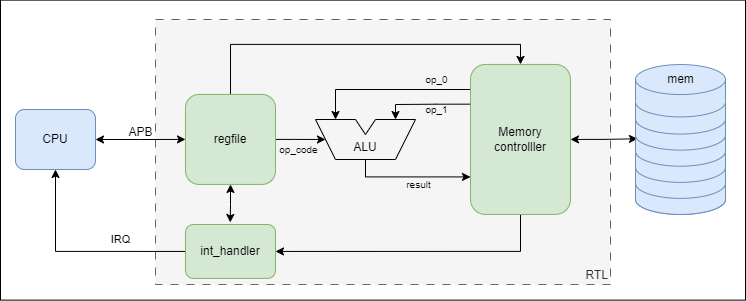

The diagram above was exported from draw.io. Its source (the exported page's mxGraphModel, read from the mxfile embedded in the PNG):
<mxGraphModel dx="830" dy="493" grid="1" gridSize="5" guides="1" tooltips="1" connect="1" arrows="1" fold="1" page="1" pageScale="1" pageWidth="850" pageHeight="1100" background="#ffffff" math="0" shadow="0">
  <root>
    <mxCell id="0" />
    <mxCell id="1" parent="0" />
    <mxCell id="p_KAyxx1q8PUjH5v3I55-93" value="" style="rounded=0;whiteSpace=wrap;html=1;" vertex="1" parent="1">
      <mxGeometry x="65" y="155.63" width="745" height="300" as="geometry" />
    </mxCell>
    <mxCell id="p_KAyxx1q8PUjH5v3I55-100" value="RTL" style="rounded=0;whiteSpace=wrap;html=1;dashed=1;dashPattern=8 8;fillColor=#f5f5f5;fontColor=#333333;strokeColor=#666666;verticalAlign=bottom;align=right;" vertex="1" parent="1">
      <mxGeometry x="220" y="175" width="455" height="265" as="geometry" />
    </mxCell>
    <mxCell id="p_KAyxx1q8PUjH5v3I55-3" style="edgeStyle=orthogonalEdgeStyle;rounded=0;orthogonalLoop=1;jettySize=auto;html=1;exitX=1;exitY=0.5;exitDx=0;exitDy=0;entryX=0;entryY=0.5;entryDx=0;entryDy=0;startArrow=classic;startFill=1;" edge="1" parent="1" source="p_KAyxx1q8PUjH5v3I55-1" target="p_KAyxx1q8PUjH5v3I55-2">
      <mxGeometry relative="1" as="geometry" />
    </mxCell>
    <mxCell id="p_KAyxx1q8PUjH5v3I55-1" value="CPU" style="rounded=1;whiteSpace=wrap;html=1;fillColor=#dae8fc;strokeColor=#6c8ebf;" vertex="1" parent="1">
      <mxGeometry x="80" y="265" width="80" height="60" as="geometry" />
    </mxCell>
    <mxCell id="p_KAyxx1q8PUjH5v3I55-7" style="edgeStyle=orthogonalEdgeStyle;rounded=0;orthogonalLoop=1;jettySize=auto;html=1;exitX=0.5;exitY=0;exitDx=0;exitDy=0;entryX=0.5;entryY=0;entryDx=0;entryDy=0;" edge="1" parent="1" source="p_KAyxx1q8PUjH5v3I55-2" target="p_KAyxx1q8PUjH5v3I55-6">
      <mxGeometry relative="1" as="geometry" />
    </mxCell>
    <mxCell id="p_KAyxx1q8PUjH5v3I55-54" style="edgeStyle=orthogonalEdgeStyle;rounded=0;orthogonalLoop=1;jettySize=auto;html=1;exitX=1;exitY=0.5;exitDx=0;exitDy=0;" edge="1" parent="1" source="p_KAyxx1q8PUjH5v3I55-2">
      <mxGeometry relative="1" as="geometry">
        <mxPoint x="390" y="295" as="targetPoint" />
        <Array as="points">
          <mxPoint x="360" y="295" />
          <mxPoint x="380" y="295" />
        </Array>
      </mxGeometry>
    </mxCell>
    <mxCell id="p_KAyxx1q8PUjH5v3I55-97" style="edgeStyle=orthogonalEdgeStyle;rounded=0;orthogonalLoop=1;jettySize=auto;html=1;exitX=0.5;exitY=1;exitDx=0;exitDy=0;entryX=0.497;entryY=-0.038;entryDx=0;entryDy=0;entryPerimeter=0;startArrow=classic;startFill=1;" edge="1" parent="1" source="p_KAyxx1q8PUjH5v3I55-2" target="p_KAyxx1q8PUjH5v3I55-95">
      <mxGeometry relative="1" as="geometry">
        <mxPoint x="294.9999999999999" y="333.85" as="sourcePoint" />
        <mxPoint x="294.9999999999999" y="373.93" as="targetPoint" />
        <Array as="points">
          <mxPoint x="295" y="360" />
          <mxPoint x="295" y="360" />
        </Array>
      </mxGeometry>
    </mxCell>
    <mxCell id="p_KAyxx1q8PUjH5v3I55-2" value="regfile" style="rounded=1;whiteSpace=wrap;html=1;fillColor=#d5e8d4;strokeColor=#82b366;" vertex="1" parent="1">
      <mxGeometry x="250" y="249.92000000000002" width="90" height="90" as="geometry" />
    </mxCell>
    <mxCell id="p_KAyxx1q8PUjH5v3I55-4" value="APB" style="text;html=1;align=center;verticalAlign=middle;resizable=0;points=[];autosize=1;strokeColor=none;fillColor=none;" vertex="1" parent="1">
      <mxGeometry x="180" y="273.49" width="50" height="30" as="geometry" />
    </mxCell>
    <mxCell id="p_KAyxx1q8PUjH5v3I55-52" style="edgeStyle=orthogonalEdgeStyle;rounded=0;orthogonalLoop=1;jettySize=auto;html=1;exitX=0;exitY=0.25;exitDx=0;exitDy=0;" edge="1" parent="1" source="p_KAyxx1q8PUjH5v3I55-6">
      <mxGeometry relative="1" as="geometry">
        <mxPoint x="400" y="275" as="targetPoint" />
        <Array as="points">
          <mxPoint x="535" y="245" />
          <mxPoint x="400" y="245" />
          <mxPoint x="400" y="275" />
        </Array>
      </mxGeometry>
    </mxCell>
    <mxCell id="p_KAyxx1q8PUjH5v3I55-59" style="edgeStyle=orthogonalEdgeStyle;rounded=0;orthogonalLoop=1;jettySize=auto;html=1;exitX=0;exitY=0.75;exitDx=0;exitDy=0;startArrow=classic;startFill=1;endArrow=none;" edge="1" parent="1" source="p_KAyxx1q8PUjH5v3I55-6">
      <mxGeometry relative="1" as="geometry">
        <mxPoint x="430.0000000000001" y="315" as="targetPoint" />
        <Array as="points">
          <mxPoint x="430" y="332" />
        </Array>
      </mxGeometry>
    </mxCell>
    <mxCell id="p_KAyxx1q8PUjH5v3I55-96" style="edgeStyle=orthogonalEdgeStyle;rounded=0;orthogonalLoop=1;jettySize=auto;html=1;exitX=0.5;exitY=1;exitDx=0;exitDy=0;entryX=1;entryY=0.5;entryDx=0;entryDy=0;" edge="1" parent="1" source="p_KAyxx1q8PUjH5v3I55-6" target="p_KAyxx1q8PUjH5v3I55-95">
      <mxGeometry relative="1" as="geometry" />
    </mxCell>
    <mxCell id="p_KAyxx1q8PUjH5v3I55-6" value="Memory controlller" style="rounded=1;whiteSpace=wrap;html=1;fillColor=#d5e8d4;strokeColor=#82b366;" vertex="1" parent="1">
      <mxGeometry x="535" y="219.92000000000002" width="100" height="150" as="geometry" />
    </mxCell>
    <mxCell id="p_KAyxx1q8PUjH5v3I55-28" style="edgeStyle=orthogonalEdgeStyle;rounded=0;orthogonalLoop=1;jettySize=auto;html=1;exitX=1;exitY=0.5;exitDx=0;exitDy=0;entryX=0.022;entryY=0.147;entryDx=0;entryDy=0;entryPerimeter=0;startArrow=classic;startFill=1;" edge="1" parent="1" source="p_KAyxx1q8PUjH5v3I55-6" target="p_KAyxx1q8PUjH5v3I55-21">
      <mxGeometry relative="1" as="geometry" />
    </mxCell>
    <mxCell id="p_KAyxx1q8PUjH5v3I55-50" value="&#10;ALU" style="group;movable=1;resizable=1;rotatable=1;deletable=1;editable=1;locked=0;connectable=1;" vertex="1" connectable="0" parent="1">
      <mxGeometry x="380" y="275" width="100" height="40" as="geometry" />
    </mxCell>
    <mxCell id="p_KAyxx1q8PUjH5v3I55-43" value="" style="endArrow=none;html=1;rounded=0;" edge="1" parent="p_KAyxx1q8PUjH5v3I55-50">
      <mxGeometry width="50" height="50" relative="1" as="geometry">
        <mxPoint as="sourcePoint" />
        <mxPoint x="40" as="targetPoint" />
      </mxGeometry>
    </mxCell>
    <mxCell id="p_KAyxx1q8PUjH5v3I55-44" value="" style="endArrow=none;html=1;rounded=0;" edge="1" parent="p_KAyxx1q8PUjH5v3I55-50">
      <mxGeometry width="50" height="50" relative="1" as="geometry">
        <mxPoint x="60" as="sourcePoint" />
        <mxPoint x="100" as="targetPoint" />
      </mxGeometry>
    </mxCell>
    <mxCell id="p_KAyxx1q8PUjH5v3I55-45" value="" style="endArrow=none;html=1;rounded=0;" edge="1" parent="p_KAyxx1q8PUjH5v3I55-50">
      <mxGeometry width="50" height="50" relative="1" as="geometry">
        <mxPoint x="40" as="sourcePoint" />
        <mxPoint x="50" y="15" as="targetPoint" />
      </mxGeometry>
    </mxCell>
    <mxCell id="p_KAyxx1q8PUjH5v3I55-46" value="" style="endArrow=none;html=1;rounded=0;" edge="1" parent="p_KAyxx1q8PUjH5v3I55-50">
      <mxGeometry width="50" height="50" relative="1" as="geometry">
        <mxPoint x="50" y="15" as="sourcePoint" />
        <mxPoint x="60" as="targetPoint" />
      </mxGeometry>
    </mxCell>
    <mxCell id="p_KAyxx1q8PUjH5v3I55-47" value="" style="endArrow=none;html=1;rounded=0;" edge="1" parent="p_KAyxx1q8PUjH5v3I55-50">
      <mxGeometry width="50" height="50" relative="1" as="geometry">
        <mxPoint as="sourcePoint" />
        <mxPoint x="20" y="40" as="targetPoint" />
      </mxGeometry>
    </mxCell>
    <mxCell id="p_KAyxx1q8PUjH5v3I55-48" value="" style="endArrow=none;html=1;rounded=0;" edge="1" parent="p_KAyxx1q8PUjH5v3I55-50">
      <mxGeometry width="50" height="50" relative="1" as="geometry">
        <mxPoint x="100" as="sourcePoint" />
        <mxPoint x="80" y="40" as="targetPoint" />
      </mxGeometry>
    </mxCell>
    <mxCell id="p_KAyxx1q8PUjH5v3I55-49" value="" style="endArrow=none;html=1;rounded=0;" edge="1" parent="p_KAyxx1q8PUjH5v3I55-50">
      <mxGeometry width="50" height="50" relative="1" as="geometry">
        <mxPoint x="20" y="40" as="sourcePoint" />
        <mxPoint x="80" y="40" as="targetPoint" />
      </mxGeometry>
    </mxCell>
    <mxCell id="p_KAyxx1q8PUjH5v3I55-53" style="edgeStyle=orthogonalEdgeStyle;rounded=0;orthogonalLoop=1;jettySize=auto;html=1;exitX=-0.004;exitY=0.265;exitDx=0;exitDy=0;exitPerimeter=0;" edge="1" parent="1" source="p_KAyxx1q8PUjH5v3I55-6">
      <mxGeometry relative="1" as="geometry">
        <mxPoint x="460" y="275" as="targetPoint" />
        <mxPoint x="500" y="262" as="sourcePoint" />
        <Array as="points">
          <mxPoint x="500" y="260" />
          <mxPoint x="445" y="260" />
        </Array>
      </mxGeometry>
    </mxCell>
    <mxCell id="p_KAyxx1q8PUjH5v3I55-55" value="&lt;font style=&quot;font-size: 10px;&quot;&gt;op_&lt;span style=&quot;background-color: transparent; color: light-dark(rgb(0, 0, 0), rgb(255, 255, 255));&quot;&gt;0&lt;/span&gt;&lt;/font&gt;" style="text;html=1;align=center;verticalAlign=middle;resizable=0;points=[];autosize=1;strokeColor=none;fillColor=none;" vertex="1" parent="1">
      <mxGeometry x="478" y="220" width="45" height="30" as="geometry" />
    </mxCell>
    <mxCell id="p_KAyxx1q8PUjH5v3I55-56" value="&lt;font style=&quot;font-size: 10px;&quot;&gt;op_1&lt;/font&gt;" style="text;html=1;align=center;verticalAlign=middle;resizable=0;points=[];autosize=1;strokeColor=none;fillColor=none;" vertex="1" parent="1">
      <mxGeometry x="478" y="249.92000000000002" width="45" height="30" as="geometry" />
    </mxCell>
    <mxCell id="p_KAyxx1q8PUjH5v3I55-57" value="&lt;font style=&quot;font-size: 10px;&quot;&gt;op_code&lt;/font&gt;" style="text;html=1;align=center;verticalAlign=middle;resizable=0;points=[];autosize=1;strokeColor=none;fillColor=none;" vertex="1" parent="1">
      <mxGeometry x="333" y="290" width="60" height="30" as="geometry" />
    </mxCell>
    <mxCell id="p_KAyxx1q8PUjH5v3I55-60" value="&lt;font style=&quot;font-size: 10px;&quot;&gt;result&lt;/font&gt;" style="text;html=1;align=center;verticalAlign=middle;resizable=0;points=[];autosize=1;strokeColor=none;fillColor=none;" vertex="1" parent="1">
      <mxGeometry x="460" y="324.92" width="45" height="30" as="geometry" />
    </mxCell>
    <mxCell id="p_KAyxx1q8PUjH5v3I55-8" value="" style="shape=cylinder3;whiteSpace=wrap;html=1;boundedLbl=1;backgroundOutline=1;size=15;container=0;fillColor=#dae8fc;strokeColor=#6c8ebf;" vertex="1" parent="1">
      <mxGeometry x="700" y="220.04000000000002" width="90" height="149.91999999999996" as="geometry" />
    </mxCell>
    <mxCell id="p_KAyxx1q8PUjH5v3I55-18" value="" style="shape=cylinder3;whiteSpace=wrap;html=1;boundedLbl=1;backgroundOutline=1;size=15;lid=0;container=0;fillColor=#dae8fc;strokeColor=#6c8ebf;" vertex="1" parent="1">
      <mxGeometry x="700" y="337.8616352201258" width="90" height="32.05836477987421" as="geometry" />
    </mxCell>
    <mxCell id="p_KAyxx1q8PUjH5v3I55-19" value="" style="shape=cylinder3;whiteSpace=wrap;html=1;boundedLbl=1;backgroundOutline=1;size=15;lid=0;container=0;fillColor=#dae8fc;strokeColor=#6c8ebf;" vertex="1" parent="1">
      <mxGeometry x="700" y="321.70387650085763" width="90" height="32.14408233276157" as="geometry" />
    </mxCell>
    <mxCell id="p_KAyxx1q8PUjH5v3I55-20" value="" style="shape=cylinder3;whiteSpace=wrap;html=1;boundedLbl=1;backgroundOutline=1;size=15;lid=0;container=0;fillColor=#dae8fc;strokeColor=#6c8ebf;" vertex="1" parent="1">
      <mxGeometry x="700" y="305.7175528873642" width="90" height="32.14408233276157" as="geometry" />
    </mxCell>
    <mxCell id="p_KAyxx1q8PUjH5v3I55-21" value="" style="shape=cylinder3;whiteSpace=wrap;html=1;boundedLbl=1;backgroundOutline=1;size=15;lid=0;container=0;fillColor=#dae8fc;strokeColor=#6c8ebf;" vertex="1" parent="1">
      <mxGeometry x="700" y="289.55979416809606" width="90" height="32.14408233276157" as="geometry" />
    </mxCell>
    <mxCell id="p_KAyxx1q8PUjH5v3I55-22" value="" style="shape=cylinder3;whiteSpace=wrap;html=1;boundedLbl=1;backgroundOutline=1;size=15;lid=0;container=0;fillColor=#dae8fc;strokeColor=#6c8ebf;" vertex="1" parent="1">
      <mxGeometry x="700" y="273.4877530017153" width="90" height="32.14408233276157" as="geometry" />
    </mxCell>
    <mxCell id="p_KAyxx1q8PUjH5v3I55-23" value="" style="shape=cylinder3;whiteSpace=wrap;html=1;boundedLbl=1;backgroundOutline=1;size=15;lid=0;container=0;fillColor=#dae8fc;strokeColor=#6c8ebf;" vertex="1" parent="1">
      <mxGeometry x="700" y="257.4157118353345" width="90" height="32.14408233276157" as="geometry" />
    </mxCell>
    <mxCell id="p_KAyxx1q8PUjH5v3I55-27" value="mem" style="text;html=1;align=center;verticalAlign=middle;resizable=0;points=[];autosize=1;strokeColor=none;fillColor=none;container=0;" vertex="1" parent="1">
      <mxGeometry x="720" y="220" width="50" height="30" as="geometry" />
    </mxCell>
    <mxCell id="p_KAyxx1q8PUjH5v3I55-98" style="edgeStyle=orthogonalEdgeStyle;rounded=0;orthogonalLoop=1;jettySize=auto;html=1;exitX=0;exitY=0.5;exitDx=0;exitDy=0;entryX=0.5;entryY=1;entryDx=0;entryDy=0;" edge="1" parent="1" source="p_KAyxx1q8PUjH5v3I55-95" target="p_KAyxx1q8PUjH5v3I55-1">
      <mxGeometry relative="1" as="geometry" />
    </mxCell>
    <mxCell id="p_KAyxx1q8PUjH5v3I55-99" value="IRQ" style="edgeLabel;html=1;align=center;verticalAlign=middle;resizable=0;points=[];" vertex="1" connectable="0" parent="p_KAyxx1q8PUjH5v3I55-98">
      <mxGeometry x="-0.3762" y="-2" relative="1" as="geometry">
        <mxPoint y="-10" as="offset" />
      </mxGeometry>
    </mxCell>
    <mxCell id="p_KAyxx1q8PUjH5v3I55-95" value="int_handler" style="rounded=1;whiteSpace=wrap;html=1;fillColor=#d5e8d4;strokeColor=#82b366;" vertex="1" parent="1">
      <mxGeometry x="250" y="380" width="90" height="53.89" as="geometry" />
    </mxCell>
  </root>
</mxGraphModel>